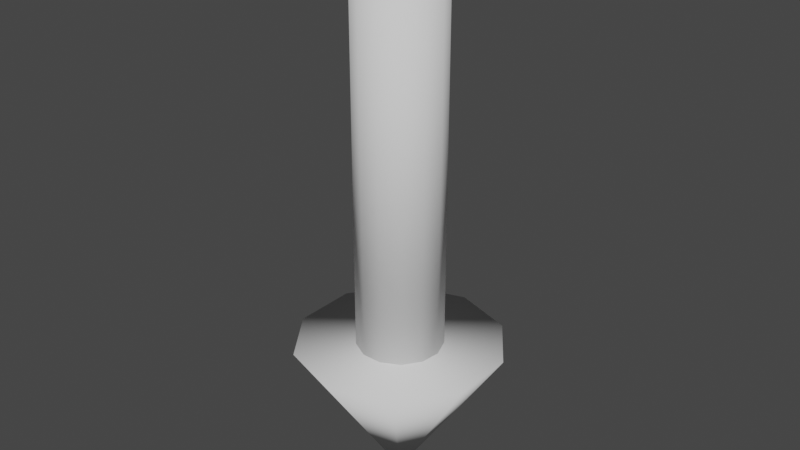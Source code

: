 # Source: arrow.blend  (saved by Blender 2.91.10; exported with 4.5.12 LTS)
import bpy
from mathutils import Matrix  # noqa: F401  (used for matrix-valued properties, if any)

bpy.ops.wm.read_factory_settings(use_empty=True)
scene = bpy.context.scene
scene.name = 'Scene'

# ---- collections
col_collection = bpy.data.collections.new('Collection'); scene.collection.children.link(col_collection)

# ---- world
world_world = bpy.data.worlds.new('World'); scene.world = world_world
world_world.use_nodes = True; world_world.node_tree.nodes.clear()
_N = world_world.node_tree.nodes; _L = world_world.node_tree.links
n0 = _N.new('ShaderNodeOutputWorld'); n0.name = 'World Output'; n0.location = (300, 300)
n1 = _N.new('ShaderNodeBackground'); n1.name = 'Background'; n1.location = (10, 300)
n1.inputs[0].default_value = (0.05088, 0.05088, 0.05088, 1.0)
_L.new(n1.outputs[0], n0.inputs[0])
n0.is_active_output = True
world_world.color = (0.05088, 0.05088, 0.05088)
world_world.use_sun_shadow = False
world_world.sun_shadow_jitter_overblur = 0.0

# ---- meshes
me_cone = bpy.data.meshes.new('Cone')
me_cone.from_pydata([(0.0, 0.17, -0.1255), (0.09992, 0.1375, -0.1255), (0.1617, 0.05253, -0.1255), (0.1617, -0.05253, -0.1255), (0.09992, -0.1375, -0.1255), (-1.486e-08, -0.17, -0.1255), (-0.09992, -0.1375, -0.1255), (-0.1617, -0.05253, -0.1255), (-0.1617, 0.05253, -0.1255), (-0.09992, 0.1375, -0.1255), (0.0, 0.0, 0.1255), (0.0, -0.07, -0.1141), (0.0, -0.07, -0.7841), (0.03253, -0.06198, -0.1141), (0.03253, -0.06198, -0.7841), (0.05761, -0.03976, -0.1141), (0.05761, -0.03976, -0.7841), (0.06949, -0.008438, -0.1141), (0.06949, -0.008438, -0.7841), (0.06545, 0.02482, -0.1141), (0.06545, 0.02482, -0.7841), (0.04642, 0.0524, -0.1141), (0.04642, 0.0524, -0.7841), (0.01675, 0.06797, -0.1141), (0.01675, 0.06797, -0.7841), (-0.01675, 0.06797, -0.1141), (-0.01675, 0.06797, -0.7841), (-0.04642, 0.0524, -0.1141), (-0.04642, 0.0524, -0.7841), (-0.06545, 0.02482, -0.1141), (-0.06545, 0.02482, -0.7841), (-0.06949, -0.008438, -0.1141), (-0.06949, -0.008438, -0.7841), (-0.05761, -0.03976, -0.1141), (-0.05761, -0.03976, -0.7841), (-0.03253, -0.06198, -0.1141), (-0.03253, -0.06198, -0.7841)], [], [(0, 10, 1), (1, 10, 2), (2, 10, 3), (3, 10, 4), (4, 10, 5), (5, 10, 6), (6, 10, 7), (7, 10, 8), (0, 1, 2, 3, 4, 5, 6, 7, 8, 9), (8, 10, 9), (9, 10, 0), (11, 12, 14, 13), (13, 14, 16, 15), (15, 16, 18, 17), (17, 18, 20, 19), (19, 20, 22, 21), (21, 22, 24, 23), (23, 24, 26, 25), (25, 26, 28, 27), (27, 28, 30, 29), (29, 30, 32, 31), (31, 32, 34, 33), (14, 12, 36, 34, 32, 30, 28, 26, 24, 22, 20, 18, 16), (33, 34, 36, 35), (35, 36, 12, 11), (11, 13, 15, 17, 19, 21, 23, 25, 27, 29, 31, 33, 35)])
me_cone.polygons.foreach_set('use_smooth', [True] * 26)
_uv = me_cone.uv_layers.new(name='UVMap')
_uv.uv.foreach_set('vector', [0.25, 0.49, 0.25, 0.25, 0.3911, 0.4442, 0.3911, 0.4442, 0.25, 0.25, 0.4783, 0.3242, 0.4783, 0.3242, 0.25, 0.25, 0.4783, 0.1758, 0.4783, 0.1758, 0.25, 0.25, 0.3911, 0.05584, 0.3911, 0.05584, 0.25, 0.25, 0.25, 0.01, 0.25, 0.01, 0.25, 0.25, 0.1089, 0.05584, 0.1089, 0.05584, 0.25, 0.25, 0.02175, 0.1758, 0.02175, 0.1758, 0.25, 0.25, 0.02175, 0.3242, 0.75, 0.49, 0.8911, 0.4442, 0.9783, 0.3242, 0.9783, 0.1758, 0.8911, 0.05584, 0.75, 0.01, 0.6089, 0.05584, 0.5217, 0.1758, 0.5217, 0.3242, 0.6089, 0.4442, 0.02175, 0.3242, 0.25, 0.25, 0.1089, 0.4442, 0.1089, 0.4442, 0.25, 0.25, 0.25, 0.49, 1.0, 0.5, 1.0, 1.0, 0.9231, 1.0, 0.9231, 0.5, 0.9231, 0.5, 0.9231, 1.0, 0.8462, 1.0, 0.8462, 0.5, 0.8462, 0.5, 0.8462, 1.0, 0.7692, 1.0, 0.7692, 0.5, 0.7692, 0.5, 0.7692, 1.0, 0.6923, 1.0, 0.6923, 0.5, 0.6923, 0.5, 0.6923, 1.0, 0.6154, 1.0, 0.6154, 0.5, 0.6154, 0.5, 0.6154, 1.0, 0.5385, 1.0, 0.5385, 0.5, 0.5385, 0.5, 0.5385, 1.0, 0.4615, 1.0, 0.4615, 0.5, 0.4615, 0.5, 0.4615, 1.0, 0.3846, 1.0, 0.3846, 0.5, 0.3846, 0.5, 0.3846, 1.0, 0.3077, 1.0, 0.3077, 0.5, 0.3077, 0.5, 0.3077, 1.0, 0.2308, 1.0, 0.2308, 0.5, 0.2308, 0.5, 0.2308, 1.0, 0.1538, 1.0, 0.1538, 0.5, 0.3615, 0.4625, 0.25, 0.49, 0.1385, 0.4625, 0.05248, 0.3863, 0.01175, 0.2789, 0.0256, 0.1649, 0.09085, 0.07036, 0.1926, 0.01697, 0.3074, 0.01697, 0.4091, 0.07036, 0.4744, 0.1649, 0.4883, 0.2789, 0.4475, 0.3863, 0.1538, 0.5, 0.1538, 1.0, 0.07692, 1.0, 0.07692, 0.5, 0.07692, 0.5, 0.07692, 1.0, 4.47e-08, 1.0, 4.47e-08, 0.5, 0.75, 0.49, 0.8615, 0.4625, 0.9475, 0.3863, 0.9883, 0.2789, 0.9744, 0.1649, 0.9091, 0.07036, 0.8074, 0.01697, 0.6926, 0.01697, 0.5909, 0.07036, 0.5256, 0.1649, 0.5117, 0.2789, 0.5525, 0.3863, 0.6385, 0.4625])
me_cone.use_remesh_fix_poles = True
me_cone.use_remesh_preserve_attributes = False
me_cone.use_mirror_vertex_groups = False
me_cone.update()

# ---- objects
ob_cone = bpy.data.objects.new('Cone', me_cone)

# ---- transforms, parenting, visibility, modifiers, constraints
ob_cone.location = (0.0, 0.0, 0.0)
ob_cone.rotation_euler = (3.142, -0.0, 0.0)
ob_cone.lineart.crease_threshold = 0.0

# ---- collection membership
col_collection.objects.link(ob_cone)

# ---- scene / render settings (as saved in the file)
scene.frame_start = 1; scene.frame_end = 250; scene.frame_set(1)
scene.render.engine = 'BLENDER_EEVEE_NEXT'
scene.cycles.use_denoising = False
scene.cycles.samples = 128
scene.cycles.sampling_pattern = 'TABULATED_SOBOL'
scene.cycles.use_adaptive_sampling = False
scene.cycles.use_light_tree = False
scene.view_settings.view_transform = 'Filmic'
bpy.context.view_layer.update()

# ---- added for rendering (the .blend has no active camera and no usable light): camera, sun
cam_auto = bpy.data.cameras.new('AutoCamera')
cam_auto.lens = 50.0
cam_auto.sensor_width = 36.0
cam_auto.clip_end = 1000.0
ob_auto_camera = bpy.data.objects.new('AutoCamera', cam_auto)
scene.collection.objects.link(ob_auto_camera)
ob_auto_camera.location = (0.946959, -1.13635, 1.08687)
ob_auto_camera.rotation_euler = (1.09748, -7.21219e-08, 0.694738)
scene.camera = ob_auto_camera
light_auto_sun = bpy.data.lights.new('AutoSun', 'SUN')
light_auto_sun.energy = 3.0
light_auto_sun.angle = 0.0523599
ob_auto_sun = bpy.data.objects.new('AutoSun', light_auto_sun)
scene.collection.objects.link(ob_auto_sun)
ob_auto_sun.rotation_euler = (0.872665, 0.174533, 0.523599)
bpy.context.view_layer.update()
